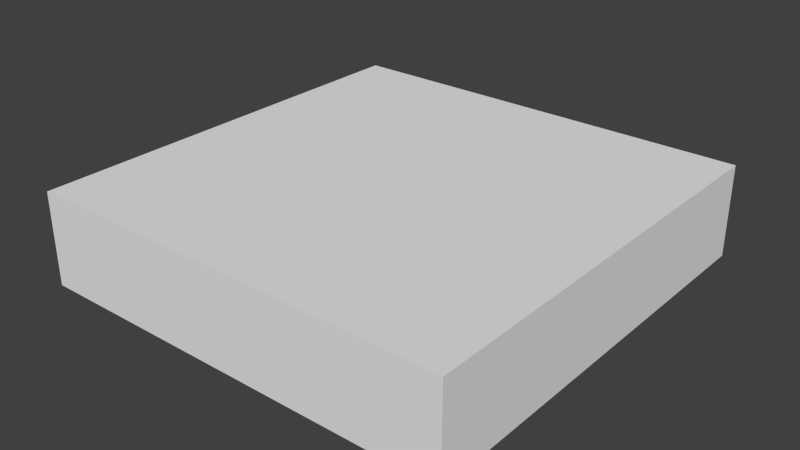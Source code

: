 # Source: building.blend  (saved by Blender 2.76.0; exported with 4.5.12 LTS)
import bpy
from mathutils import Matrix  # noqa: F401  (used for matrix-valued properties, if any)

bpy.ops.wm.read_factory_settings(use_empty=True)
scene = bpy.context.scene
scene.name = 'Scene'

# ---- collections
col_collection_1 = bpy.data.collections.new('Collection 1'); scene.collection.children.link(col_collection_1)

# ---- world
world_world = bpy.data.worlds.new('World'); scene.world = world_world
world_world.color = (0.05088, 0.05088, 0.05088)
world_world.use_sun_shadow = False
world_world.sun_shadow_jitter_overblur = 0.0
world_world.cycles.sampling_method = 'MANUAL'
world_world.cycles.sample_map_resolution = 256

# ---- meshes
me_cube_001 = bpy.data.meshes.new('Cube.001')
me_cube_001.from_pydata([(-0.1, -0.1, -0.1), (-0.1, -0.1, 1.9), (-0.1, 0.1, -0.1), (-0.1, 0.1, 1.9), (0.1, -0.1, -0.1), (0.1, -0.1, 1.9), (0.1, 0.1, -0.1), (0.1, 0.1, 1.9), (20.1, 0.1, 1.9), (20.1, 0.1, -0.1), (20.1, -0.1, 1.9), (20.1, -0.1, -0.1), (-0.1, -20.1, -0.1), (-0.1, -20.1, 1.9), (0.1, -20.1, -0.1), (-0.1, -20.3, -0.1), (-0.1, -20.3, 1.9), (0.1, -20.3, 1.9), (0.1, -20.3, -0.1), (20.1, -20.1, -0.1), (20.1, -20.3, 1.9), (20.1, -20.3, -0.1), (20.3, -20.1, 1.9), (20.3, -20.1, -0.1), (20.3, -20.3, 1.9), (20.3, -20.3, -0.1), (20.3, 0.1, 1.9), (20.3, 0.1, -0.1), (20.3, -0.1, 1.9), (20.3, -0.1, -0.1), (0.1, -0.1, -2.235e-08), (0.1, -20.1, -2.235e-08), (20.1, -20.1, -2.235e-08), (20.1, -0.1, -2.235e-08), (-0.1, -0.1, 2.1), (-0.1, 0.1, 2.1), (0.1, 0.1, 2.1), (0.1, -0.1, 2.1), (20.1, 0.1, 2.1), (20.1, -0.1, 2.1), (0.1, -20.1, 2.1), (-0.1, -20.1, 2.1), (0.1, -20.3, 2.1), (-0.1, -20.3, 2.1), (20.1, -20.1, 2.1), (20.1, -20.3, 2.1), (20.3, -20.1, 2.1), (20.3, -20.3, 2.1), (20.3, 0.1, 2.1), (20.3, -0.1, 2.1), (4.77, -20.1, 2.1), (4.57, -0.1, -0.1), (4.57, -0.1, 1.9), (4.57, -20.1, -0.1), (4.57, -20.1, -2.235e-08), (4.77, -20.1, 1.9), (4.57, -0.1, -2.235e-08), (4.57, -0.1, 2.1), (0.1, 0.1, 4.1), (0.1, -0.1, 4.1), (-0.1, -0.1, 4.1), (20.1, 0.1, 4.1), (20.1, -0.1, 4.1), (0.1, -20.1, 4.1), (-0.1, -20.1, 4.1), (0.1, -20.3, 4.1), (20.1, -20.1, 4.1), (20.1, -20.3, 4.1), (20.3, -20.1, 4.1), (20.3, -0.1, 4.1), (0.1, -5.1, 2.1), (0.1, -5.1, 1.9), (4.77, -5.1, 1.9), (4.77, -5.1, 2.1), (-0.1, 0.1, 4.1), (-0.1, -20.3, 4.1), (20.3, -20.3, 4.1), (20.3, 0.1, 4.1), (0.1, 0.1, 4.3), (0.1, -0.1, 4.3), (-0.1, -0.1, 4.3), (20.1, 0.1, 4.3), (20.1, -0.1, 4.3), (0.1, -20.1, 4.3), (-0.1, -20.1, 4.3), (0.1, -20.3, 4.3), (20.1, -20.1, 4.3), (20.1, -20.3, 4.3), (20.3, -20.1, 4.3), (20.3, -0.1, 4.3), (-0.1, 0.1, 4.3), (-0.1, -20.3, 4.3), (20.3, -20.3, 4.3), (20.3, 0.1, 4.3), (4.77, -20.1, 2.0), (0.1, -5.3, 2.1), (0.1, -5.3, 1.9), (4.57, -5.3, 1.9), (4.57, -5.3, 2.1), (0.1, -5.1, 1.7), (4.57, -5.1, 1.7), (0.1, -5.3, 1.7), (4.57, -5.3, 1.7), (0.1, -5.5, 1.9), (4.57, -5.5, 1.9), (0.1, -5.5, 1.7), (4.57, -5.5, 1.7), (0.1, -5.3, 1.5), (4.57, -5.3, 1.5), (0.1, -5.5, 1.5), (4.57, -5.5, 1.5), (0.1, -5.7, 1.7), (4.57, -5.7, 1.7), (0.1, -5.7, 1.5), (4.57, -5.7, 1.5), (0.1, -5.5, 1.3), (4.57, -5.5, 1.3), (0.1, -5.7, 1.3), (4.57, -5.7, 1.3), (0.1, -5.9, 1.5), (4.57, -5.9, 1.5), (0.1, -5.9, 1.3), (4.57, -5.9, 1.3), (0.1, -5.7, 1.1), (4.57, -5.7, 1.1), (0.1, -5.9, 1.1), (4.57, -5.9, 1.1), (0.1, -6.1, 1.3), (4.57, -6.1, 1.3), (0.1, -6.1, 1.1), (4.57, -6.1, 1.1), (0.1, -5.9, 0.9), (4.57, -5.9, 0.9), (0.1, -6.1, 0.9), (4.57, -6.1, 0.9), (0.1, -6.3, 1.1), (4.57, -6.3, 1.1), (0.1, -6.3, 0.9), (4.57, -6.3, 0.9), (0.1, -6.1, 0.7), (4.57, -6.1, 0.7), (0.1, -6.3, 0.7), (4.57, -6.3, 0.7), (0.1, -6.5, 0.9), (4.57, -6.5, 0.9), (0.1, -6.5, 0.7), (4.57, -6.5, 0.7), (0.1, -6.3, 0.5), (4.57, -6.3, 0.5), (0.1, -6.5, 0.5), (4.57, -6.5, 0.5), (0.1, -6.7, 0.7), (4.57, -6.7, 0.7), (0.1, -6.7, 0.5), (4.57, -6.7, 0.5), (0.1, -6.5, 0.3), (4.57, -6.5, 0.3), (0.1, -6.7, 0.3), (4.57, -6.7, 0.3), (0.1, -6.9, 0.5), (4.57, -6.9, 0.5), (0.1, -6.9, 0.3), (4.57, -6.9, 0.3), (0.1, -6.7, 0.1), (4.57, -6.7, 0.1), (0.1, -6.9, 0.1), (4.57, -6.9, 0.1), (0.1, -7.1, 0.3), (4.57, -7.1, 0.3), (0.1, -7.1, 0.1), (4.57, -7.1, 0.1), (0.1, -6.9, -1.714e-07), (4.57, -6.9, -1.714e-07), (0.1, -7.1, -1.714e-07), (4.57, -7.1, -1.714e-07), (0.1, -7.3, 0.1), (4.57, -7.3, 0.1), (0.1, -7.3, -1.714e-07), (4.57, -7.3, -1.714e-07), (0.1, -5.1, -0.1), (4.57, -5.1, -0.1), (0.1, -5.3, -0.1), (4.57, -5.3, -0.1), (12.34, -20.1, -2.235e-08), (20.1, -20.1, 1.9), (4.57, -20.1, 2.0), (4.57, -20.1, 1.9), (4.57, -20.1, 2.1), (4.57, -5.1, 2.1), (4.57, -5.1, 1.9), (4.77, -5.1, 0.0), (4.77, -20.1, 0.0), (4.57, -5.1, 0.0), (4.57, -20.1, 0.0), (4.77, -19.35, 1.9), (4.57, -19.35, 1.9), (4.77, -19.35, 0.0), (4.57, -19.35, 0.0), (4.77, -18.64, 1.9), (4.57, -18.64, 1.9), (4.77, -18.64, 0.0), (4.57, -18.64, 0.0), (4.77, -20.1, 4.1), (4.77, -5.1, 4.1), (4.57, -20.1, 4.1), (4.57, -5.1, 4.1), (4.57, -5.1, 2.1), (4.77, -5.1, 2.1), (4.57, -5.1, 4.1), (4.77, -5.1, 4.1), (4.57, -1.1, 2.1), (4.77, -1.1, 2.1), (4.57, -1.1, 4.1), (4.77, -1.1, 4.1), (4.57, -4.82, 4.1), (4.57, -4.82, 2.1), (4.77, -4.82, 2.1), (4.77, -4.82, 4.1), (14.55, -5.1, 2.1), (14.55, -5.1, 4.1), (14.55, -5.1, 2.1), (14.55, -5.1, 4.1), (14.55, -4.82, 2.1), (14.55, -4.82, 4.1)], [], [(1, 3, 2, 0), (3, 7, 6, 2), (22, 28, 49, 46), (28, 26, 48, 49), (0, 2, 6, 4), (37, 70, 71, 5), (6, 7, 8, 9), (5, 4, 11, 10, 52), (4, 6, 9, 11), (12, 14, 18, 15), (1, 0, 12, 13), (0, 4, 14, 12), (17, 16, 15, 18), (17, 18, 21, 20), (3, 1, 34, 35), (13, 12, 15, 16), (21, 19, 23, 25), (30, 31, 54, 183, 32, 33, 56), (18, 14, 53, 19, 21), (23, 22, 24, 25), (16, 17, 42, 43), (20, 21, 25, 24), (26, 28, 29, 27), (9, 8, 26, 27), (11, 9, 27, 29), (20, 24, 47, 45), (26, 8, 38, 48), (28, 22, 23, 29), (29, 23, 19, 11), (1, 13, 41, 34), (8, 7, 36, 38), (24, 22, 46, 47), (7, 3, 35, 36), (17, 20, 45, 42), (13, 16, 43, 41), (52, 10, 39, 57), (58, 59, 79, 78), (69, 62, 82, 89), (66, 63, 83, 86), (73, 70, 95, 98), (52, 72, 73, 57), (57, 37, 70, 73), (5, 71, 72, 52), (66, 68, 88, 86), (59, 62, 82, 79), (79, 80, 84, 83), (78, 79, 82, 81), (83, 85, 87, 86), (82, 86, 88, 89), (62, 66, 86, 82), (59, 60, 80, 79), (68, 69, 89, 88), (62, 61, 81, 82), (61, 58, 78, 81), (64, 63, 83, 84), (60, 64, 84, 80), (63, 59, 79, 83), (63, 65, 85, 83), (67, 66, 86, 87), (65, 67, 87, 85), (86, 82, 79, 83), (63, 66, 62, 59), (96, 97, 98, 95), (70, 95, 96, 71), (72, 97, 98, 73), (100, 180, 182, 102), (104, 103, 105, 106), (102, 108, 110, 106), (107, 109, 110, 108), (101, 107, 108, 102), (105, 109, 107, 101), (105, 111, 113, 109), (112, 111, 113, 114), (114, 113, 119, 120), (106, 105, 111, 112), (110, 114, 112, 106), (115, 117, 118, 116), (110, 116, 118, 114), (109, 115, 116, 110), (113, 117, 115, 109), (120, 119, 121, 122), (113, 119, 121, 117), (118, 122, 120, 114), (118, 124, 126, 122), (123, 125, 126, 124), (125, 131, 132, 126), (121, 125, 123, 117), (117, 123, 124, 118), (128, 127, 129, 130), (121, 127, 129, 125), (122, 121, 127, 128), (126, 130, 128, 122), (131, 133, 134, 132), (126, 132, 134, 130), (129, 133, 131, 125), (129, 135, 137, 133), (136, 135, 137, 138), (134, 140, 142, 138), (134, 138, 136, 130), (130, 129, 135, 136), (139, 141, 142, 140), (133, 139, 140, 134), (137, 141, 139, 133), (137, 143, 145, 141), (144, 143, 145, 146), (146, 145, 151, 152), (138, 137, 143, 144), (142, 146, 144, 138), (147, 149, 150, 148), (142, 148, 150, 146), (141, 147, 148, 142), (145, 149, 147, 141), (152, 151, 153, 154), (145, 151, 153, 149), (150, 154, 152, 146), (150, 156, 158, 154), (155, 157, 158, 156), (157, 163, 164, 158), (153, 157, 155, 149), (149, 155, 156, 150), (160, 159, 161, 162), (153, 159, 161, 157), (154, 153, 159, 160), (158, 162, 160, 154), (163, 165, 166, 164), (158, 164, 166, 162), (161, 165, 163, 157), (161, 167, 169, 165), (168, 167, 169, 170), (166, 170, 168, 162), (162, 161, 167, 168), (171, 173, 174, 172), (173, 177, 178, 174), (176, 175, 177, 178), (179, 181, 182, 180), (102, 182, 181, 101), (101, 181, 179, 99), (99, 100, 180, 179), (4, 11, 51), (4, 51, 53, 14), (19, 11, 33, 32), (4, 14, 31, 30), (14, 53, 54, 31), (11, 51, 56, 33), (37, 59, 63, 40, 14, 4, 5), (47, 46, 68, 76), (36, 35, 74, 58), (35, 34, 60, 74), (40, 63, 64, 41), (45, 44, 66, 67), (51, 4, 30, 56), (51, 11, 19, 53), (53, 19, 32, 183, 54), (57, 39, 62, 59, 37), (37, 34, 60, 59), (40, 42, 65, 63), (74, 60, 80, 90), (69, 77, 93, 89), (39, 38, 61, 62), (42, 45, 67, 65), (38, 36, 58, 61), (44, 46, 68, 66), (49, 39, 62, 69), (34, 41, 64, 60), (39, 44, 66, 62), (36, 37, 59, 58), (46, 49, 69, 68), (67, 76, 92, 87), (43, 42, 65, 75), (45, 47, 76, 67), (49, 48, 77, 69), (41, 43, 75, 64), (48, 38, 61, 77), (79, 78, 90, 80), (83, 84, 91, 85), (86, 87, 92, 88), (81, 82, 89, 93), (58, 74, 90, 78), (77, 61, 81, 93), (75, 65, 85, 91), (64, 75, 91, 84), (76, 68, 88, 92), (96, 101, 99, 71), (71, 72, 100, 99), (72, 100, 102, 97), (96, 103, 105, 101), (97, 96, 103, 104), (102, 106, 104, 97), (165, 171, 172, 166), (166, 172, 174, 170), (169, 173, 171, 165), (174, 178, 176, 170), (170, 169, 175, 176), (169, 175, 177, 173), (10, 39, 44, 184), (11, 19, 184, 10), (184, 55, 94, 50, 44), (40, 63, 66, 44, 50, 94, 55, 184, 19, 53, 14), (50, 44, 39, 57, 73), (72, 73, 57, 52), (39, 10, 184, 44), (55, 194, 198, 72, 52, 10, 184), (55, 94, 185, 186), (188, 189, 199, 195, 186, 185, 187), (73, 72, 189, 188), (94, 50, 187, 185), (55, 186, 193, 191), (188, 187, 204, 205), (196, 191, 193, 197), (194, 55, 191, 196), (189, 72, 190, 192), (199, 189, 192, 201), (186, 195, 197, 193), (190, 200, 201, 192), (72, 198, 200, 190), (197, 195, 194, 196), (201, 200, 198, 199), (194, 195, 199, 198), (202, 203, 205, 204), (187, 50, 202, 204), (50, 73, 203, 202), (215, 214, 212, 210), (188, 205, 208, 206), (205, 203, 209, 208), (73, 188, 206, 207), (211, 210, 212, 213), (216, 215, 210, 211), (214, 217, 213, 212), (216, 211, 213, 217), (217, 209, 221, 223), (208, 209, 217, 214), (207, 206, 215, 216), (206, 208, 214, 215), (220, 222, 223, 221, 219, 218), (73, 207, 220, 218), (203, 73, 218, 219), (216, 217, 223, 222), (209, 203, 219, 221), (207, 216, 222, 220)])
me_cube_001.use_remesh_preserve_volume = False
me_cube_001.use_remesh_preserve_attributes = False
me_cube_001.use_mirror_vertex_groups = False
me_cube_001.update()

# ---- objects
ob_cube = bpy.data.objects.new('Cube', me_cube_001)

# ---- transforms, parenting, visibility, modifiers, constraints
ob_cube.location = (0.0, 0.0, 0.0)
ob_cube.lineart.crease_threshold = 0.0

# ---- collection membership
col_collection_1.objects.link(ob_cube)

# ---- scene / render settings (as saved in the file)
scene.frame_start = 1; scene.frame_end = 250; scene.frame_set(1)
scene.render.engine = 'BLENDER_EEVEE_NEXT'
scene.render.resolution_percentage = 50
scene.render.dither_intensity = 0.0
scene.cycles.use_denoising = False
scene.cycles.samples = 10
scene.cycles.sampling_pattern = 'TABULATED_SOBOL'
scene.cycles.light_sampling_threshold = 0.0
scene.cycles.use_adaptive_sampling = False
scene.cycles.use_light_tree = False
scene.cycles.blur_glossy = 0.0
scene.cycles.pixel_filter_type = 'GAUSSIAN'
scene.cycles.sample_clamp_indirect = 0.0
scene.view_settings.view_transform = 'Standard'
bpy.context.view_layer.update()

# ---- added for rendering (the .blend has no active camera and no usable light): camera, sun
cam_auto = bpy.data.cameras.new('AutoCamera')
cam_auto.lens = 50.0
cam_auto.sensor_width = 36.0
cam_auto.clip_end = 1000.0
ob_auto_camera = bpy.data.objects.new('AutoCamera', cam_auto)
scene.collection.objects.link(ob_auto_camera)
ob_auto_camera.location = (37.1013, -42.5016, 23.7011)
ob_auto_camera.rotation_euler = (1.09748, -7.21219e-08, 0.694738)
scene.camera = ob_auto_camera
light_auto_sun = bpy.data.lights.new('AutoSun', 'SUN')
light_auto_sun.energy = 3.0
light_auto_sun.angle = 0.0523599
ob_auto_sun = bpy.data.objects.new('AutoSun', light_auto_sun)
scene.collection.objects.link(ob_auto_sun)
ob_auto_sun.rotation_euler = (0.872665, 0.174533, 0.523599)
bpy.context.view_layer.update()
